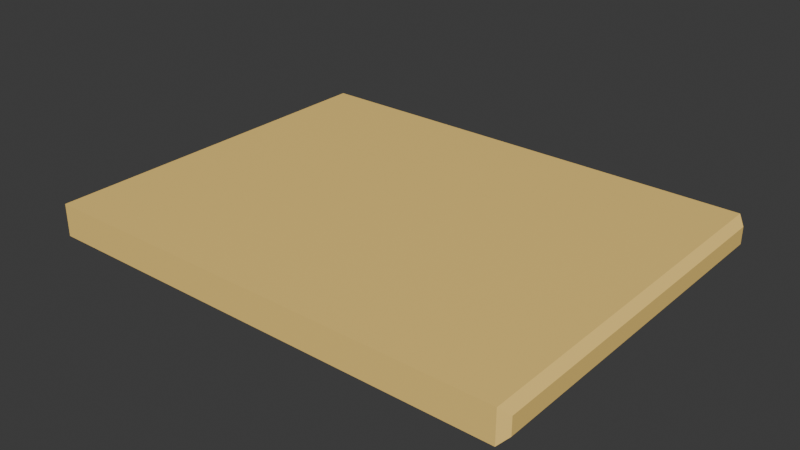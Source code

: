 # Source: CuttingBoard.blend  (saved by Blender 4.3.34; exported with 4.5.12 LTS)
import bpy
from mathutils import Matrix  # noqa: F401  (used for matrix-valued properties, if any)

bpy.ops.wm.read_factory_settings(use_empty=True)
scene = bpy.context.scene
scene.name = 'Scene'

# ---- collections
col_collection = bpy.data.collections.new('Collection'); scene.collection.children.link(col_collection)

# ---- materials (node trees are filled in below, after node groups)
mat_material = bpy.data.materials.new('Material')
mat_material.alpha_threshold = 0.0
mat_material.roughness = 0.5
mat_material.line_color = (0.0, 0.0, 0.0, 1.0)

# ---- material node trees
mat_material.use_nodes = True; mat_material.node_tree.nodes.clear()
_N = mat_material.node_tree.nodes; _L = mat_material.node_tree.links
n0 = _N.new('ShaderNodeOutputMaterial'); n0.name = 'Material Output'; n0.location = (300, 300)
n1 = _N.new('ShaderNodeBsdfPrincipled'); n1.name = 'Principled BSDF'; n1.location = (10, 300)
n1.inputs[0].default_value = (1.0, 0.6879, 0.1968, 1.0)
n1.inputs[3].default_value = 1.45
_L.new(n1.outputs[0], n0.inputs[0])
n0.is_active_output = True

# ---- world
world_world = bpy.data.worlds.new('World'); scene.world = world_world
world_world.use_nodes = True; world_world.node_tree.nodes.clear()
_N = world_world.node_tree.nodes; _L = world_world.node_tree.links
n0 = _N.new('ShaderNodeOutputWorld'); n0.name = 'World Output'; n0.location = (300, 300)
n1 = _N.new('ShaderNodeBackground'); n1.name = 'Background'; n1.location = (10, 300)
n1.inputs[0].default_value = (0.05088, 0.05088, 0.05088, 1.0)
_L.new(n1.outputs[0], n0.inputs[0])
n0.is_active_output = True
world_world.color = (0.05088, 0.05088, 0.05088)
world_world.sun_shadow_jitter_overblur = 0.0

# ---- meshes
me_cube = bpy.data.meshes.new('Cube')
me_cube.from_pydata([(0.9588, 1.0, -0.8248), (1.0, 0.9588, -0.866), (1.0, 0.9588, -0.9588), (0.9588, 1.0, -1.0), (1.0, -0.9588, -0.866), (0.9588, -1.0, -0.8248), (1.0, -0.9588, -0.9588), (0.9588, -1.0, -1.0), (-1.642, 0.9618, -0.8629), (-1.604, 1.0, -0.8248), (-1.642, 0.9618, -0.9618), (-1.604, 1.0, -1.0), (-1.604, -1.0, -0.8248), (-1.642, -0.9618, -0.8629), (-1.604, -1.0, -1.0), (-1.642, -0.9618, -0.9618)], [], [(7, 5, 12, 14), (0, 9, 12, 5), (11, 3, 7, 14), (2, 1, 4, 6), (1, 2, 3, 0), (5, 7, 6, 4), (0, 5, 4, 1), (7, 3, 2, 6), (15, 13, 8, 10), (11, 14, 15, 10), (14, 12, 13, 15), (9, 11, 10, 8), (12, 9, 8, 13), (11, 9, 0, 3)])
_uv = me_cube.uv_layers.new(name='UVMap')
_uv.uv.foreach_set('vector', [0.375, 0.7539, 0.625, 0.7539, 0.625, 0.9964, 0.375, 0.9964, 0.6289, 0.5, 0.8714, 0.5, 0.8714, 0.75, 0.6289, 0.75, 0.1286, 0.5, 0.3711, 0.5, 0.3711, 0.75, 0.1286, 0.75, 0.4338, 0.5052, 0.5662, 0.5052, 0.5662, 0.7448, 0.4338, 0.7448, 0.5662, 0.5052, 0.4338, 0.5052, 0.375, 0.4961, 0.625, 0.4961, 0.625, 0.7539, 0.375, 0.7539, 0.4338, 0.7448, 0.5662, 0.7448, 0.6289, 0.5, 0.6289, 0.75, 0.5662, 0.7448, 0.5662, 0.5052, 0.3711, 0.75, 0.3711, 0.5, 0.4338, 0.5052, 0.4338, 0.7448, 0.4294, 0.004769, 0.5706, 0.004769, 0.5706, 0.2452, 0.4294, 0.2452, 0.375, 0.25, 0.375, 0.0, 0.4294, 0.004769, 0.4294, 0.2452, 0.375, 0.0, 0.625, 0.0, 0.5706, 0.004769, 0.4294, 0.004769, 0.625, 0.2536, 0.375, 0.2536, 0.4294, 0.2452, 0.5706, 0.2452, 0.625, 0.0, 0.625, 0.25, 0.5706, 0.2452, 0.5706, 0.004769, 0.375, 0.2536, 0.625, 0.2536, 0.625, 0.4961, 0.375, 0.4961])
me_cube.materials.append(mat_material)
me_cube.use_mirror_vertex_groups = False
me_cube.update()

# ---- objects
ob_cuttingboard = bpy.data.objects.new('CuttingBoard', me_cube)

# ---- transforms, parenting, visibility, modifiers, constraints
ob_cuttingboard.location = (0.0, 0.0, 1.0)
ob_cuttingboard.lock_rotations_4d = False
ob_cuttingboard.empty_display_type = 'ARROWS'
ob_cuttingboard.lineart.crease_threshold = 0.0

# ---- collection membership
col_collection.objects.link(ob_cuttingboard)

# ---- scene / render settings (as saved in the file)
scene.frame_start = 1; scene.frame_end = 250; scene.frame_set(1)
scene.render.engine = 'BLENDER_EEVEE_NEXT'
bpy.context.view_layer.update()

# ---- added for rendering (the .blend has no active camera and no usable light): camera, sun
cam_auto = bpy.data.cameras.new('AutoCamera')
cam_auto.lens = 50.0
cam_auto.sensor_width = 36.0
cam_auto.clip_end = 1000.0
ob_auto_camera = bpy.data.objects.new('AutoCamera', cam_auto)
scene.collection.objects.link(ob_auto_camera)
ob_auto_camera.location = (2.74911, -3.68407, 2.54367)
ob_auto_camera.rotation_euler = (1.09748, -7.21219e-08, 0.694738)
scene.camera = ob_auto_camera
light_auto_sun = bpy.data.lights.new('AutoSun', 'SUN')
light_auto_sun.energy = 3.0
light_auto_sun.angle = 0.0523599
ob_auto_sun = bpy.data.objects.new('AutoSun', light_auto_sun)
scene.collection.objects.link(ob_auto_sun)
ob_auto_sun.rotation_euler = (0.872665, 0.174533, 0.523599)
bpy.context.view_layer.update()
